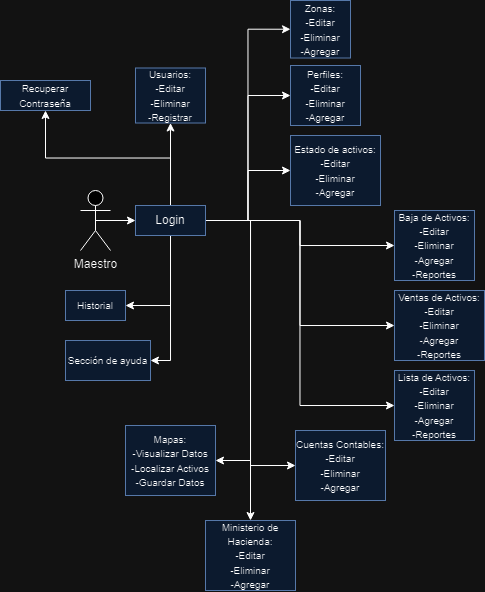

The diagram above was exported from draw.io. Its source (the exported page's mxGraphModel, read from the mxfile embedded in the PNG):
<mxGraphModel dx="961" dy="526" grid="1" gridSize="10" guides="1" tooltips="1" connect="1" arrows="1" fold="1" page="1" pageScale="1" pageWidth="827" pageHeight="1169" math="0" shadow="0">
  <root>
    <mxCell id="0" />
    <mxCell id="1" parent="0" />
    <mxCell id="EdrxBWs-FMomk5P0g2dh-3" style="edgeStyle=orthogonalEdgeStyle;rounded=0;orthogonalLoop=1;jettySize=auto;html=1;exitX=0.5;exitY=0.5;exitDx=0;exitDy=0;exitPerimeter=0;entryX=0;entryY=0.5;entryDx=0;entryDy=0;" parent="1" source="EdrxBWs-FMomk5P0g2dh-1" target="EdrxBWs-FMomk5P0g2dh-2" edge="1">
      <mxGeometry relative="1" as="geometry" />
    </mxCell>
    <mxCell id="EdrxBWs-FMomk5P0g2dh-1" value="Maestro" style="shape=umlActor;verticalLabelPosition=bottom;verticalAlign=top;html=1;outlineConnect=0;" parent="1" vertex="1">
      <mxGeometry x="100" y="350" width="30" height="60" as="geometry" />
    </mxCell>
    <mxCell id="EdrxBWs-FMomk5P0g2dh-6" style="edgeStyle=orthogonalEdgeStyle;rounded=0;orthogonalLoop=1;jettySize=auto;html=1;exitX=0.5;exitY=0;exitDx=0;exitDy=0;entryX=0.5;entryY=1;entryDx=0;entryDy=0;" parent="1" source="EdrxBWs-FMomk5P0g2dh-2" target="EdrxBWs-FMomk5P0g2dh-5" edge="1">
      <mxGeometry relative="1" as="geometry" />
    </mxCell>
    <mxCell id="EdrxBWs-FMomk5P0g2dh-8" style="edgeStyle=orthogonalEdgeStyle;rounded=0;orthogonalLoop=1;jettySize=auto;html=1;exitX=0.5;exitY=0;exitDx=0;exitDy=0;entryX=0.5;entryY=1;entryDx=0;entryDy=0;" parent="1" source="EdrxBWs-FMomk5P0g2dh-2" target="EdrxBWs-FMomk5P0g2dh-7" edge="1">
      <mxGeometry relative="1" as="geometry" />
    </mxCell>
    <mxCell id="EdrxBWs-FMomk5P0g2dh-11" style="edgeStyle=orthogonalEdgeStyle;rounded=0;orthogonalLoop=1;jettySize=auto;html=1;exitX=1;exitY=0.5;exitDx=0;exitDy=0;entryX=0;entryY=0.5;entryDx=0;entryDy=0;" parent="1" source="EdrxBWs-FMomk5P0g2dh-2" target="EdrxBWs-FMomk5P0g2dh-9" edge="1">
      <mxGeometry relative="1" as="geometry" />
    </mxCell>
    <mxCell id="EdrxBWs-FMomk5P0g2dh-13" style="edgeStyle=orthogonalEdgeStyle;rounded=0;orthogonalLoop=1;jettySize=auto;html=1;exitX=1;exitY=0.5;exitDx=0;exitDy=0;entryX=0;entryY=0.5;entryDx=0;entryDy=0;" parent="1" source="EdrxBWs-FMomk5P0g2dh-2" target="EdrxBWs-FMomk5P0g2dh-12" edge="1">
      <mxGeometry relative="1" as="geometry" />
    </mxCell>
    <mxCell id="EdrxBWs-FMomk5P0g2dh-17" style="edgeStyle=orthogonalEdgeStyle;rounded=0;orthogonalLoop=1;jettySize=auto;html=1;exitX=1;exitY=0.5;exitDx=0;exitDy=0;entryX=0;entryY=0.5;entryDx=0;entryDy=0;" parent="1" source="EdrxBWs-FMomk5P0g2dh-2" target="EdrxBWs-FMomk5P0g2dh-16" edge="1">
      <mxGeometry relative="1" as="geometry" />
    </mxCell>
    <mxCell id="EdrxBWs-FMomk5P0g2dh-19" style="edgeStyle=orthogonalEdgeStyle;rounded=0;orthogonalLoop=1;jettySize=auto;html=1;exitX=1;exitY=0.5;exitDx=0;exitDy=0;entryX=0;entryY=0.5;entryDx=0;entryDy=0;" parent="1" source="EdrxBWs-FMomk5P0g2dh-2" target="EdrxBWs-FMomk5P0g2dh-18" edge="1">
      <mxGeometry relative="1" as="geometry" />
    </mxCell>
    <mxCell id="EdrxBWs-FMomk5P0g2dh-23" style="edgeStyle=orthogonalEdgeStyle;rounded=0;orthogonalLoop=1;jettySize=auto;html=1;exitX=1;exitY=0.5;exitDx=0;exitDy=0;entryX=0;entryY=0.5;entryDx=0;entryDy=0;" parent="1" source="EdrxBWs-FMomk5P0g2dh-2" target="EdrxBWs-FMomk5P0g2dh-30" edge="1">
      <mxGeometry relative="1" as="geometry">
        <mxPoint x="414" y="565" as="targetPoint" />
      </mxGeometry>
    </mxCell>
    <mxCell id="EdrxBWs-FMomk5P0g2dh-24" style="edgeStyle=orthogonalEdgeStyle;rounded=0;orthogonalLoop=1;jettySize=auto;html=1;exitX=1;exitY=0.5;exitDx=0;exitDy=0;entryX=0;entryY=0.5;entryDx=0;entryDy=0;" parent="1" source="EdrxBWs-FMomk5P0g2dh-2" target="EdrxBWs-FMomk5P0g2dh-21" edge="1">
      <mxGeometry relative="1" as="geometry" />
    </mxCell>
    <mxCell id="EdrxBWs-FMomk5P0g2dh-27" style="edgeStyle=orthogonalEdgeStyle;rounded=0;orthogonalLoop=1;jettySize=auto;html=1;exitX=1;exitY=0.5;exitDx=0;exitDy=0;entryX=0.5;entryY=0;entryDx=0;entryDy=0;" parent="1" source="EdrxBWs-FMomk5P0g2dh-2" target="EdrxBWs-FMomk5P0g2dh-22" edge="1">
      <mxGeometry relative="1" as="geometry" />
    </mxCell>
    <mxCell id="EdrxBWs-FMomk5P0g2dh-28" style="edgeStyle=orthogonalEdgeStyle;rounded=0;orthogonalLoop=1;jettySize=auto;html=1;exitX=1;exitY=0.5;exitDx=0;exitDy=0;entryX=1;entryY=0.5;entryDx=0;entryDy=0;" parent="1" source="EdrxBWs-FMomk5P0g2dh-2" target="EdrxBWs-FMomk5P0g2dh-26" edge="1">
      <mxGeometry relative="1" as="geometry">
        <Array as="points">
          <mxPoint x="270" y="380" />
          <mxPoint x="270" y="620" />
        </Array>
      </mxGeometry>
    </mxCell>
    <mxCell id="EdrxBWs-FMomk5P0g2dh-31" style="edgeStyle=orthogonalEdgeStyle;rounded=0;orthogonalLoop=1;jettySize=auto;html=1;exitX=1;exitY=0.5;exitDx=0;exitDy=0;entryX=0;entryY=0.5;entryDx=0;entryDy=0;" parent="1" source="EdrxBWs-FMomk5P0g2dh-2" target="EdrxBWs-FMomk5P0g2dh-29" edge="1">
      <mxGeometry relative="1" as="geometry" />
    </mxCell>
    <mxCell id="EdrxBWs-FMomk5P0g2dh-34" style="edgeStyle=orthogonalEdgeStyle;rounded=0;orthogonalLoop=1;jettySize=auto;html=1;exitX=0.5;exitY=1;exitDx=0;exitDy=0;entryX=1;entryY=0.5;entryDx=0;entryDy=0;" parent="1" source="EdrxBWs-FMomk5P0g2dh-2" target="EdrxBWs-FMomk5P0g2dh-32" edge="1">
      <mxGeometry relative="1" as="geometry" />
    </mxCell>
    <mxCell id="EdrxBWs-FMomk5P0g2dh-35" style="edgeStyle=orthogonalEdgeStyle;rounded=0;orthogonalLoop=1;jettySize=auto;html=1;exitX=0.5;exitY=1;exitDx=0;exitDy=0;entryX=1;entryY=0.5;entryDx=0;entryDy=0;" parent="1" source="EdrxBWs-FMomk5P0g2dh-2" target="EdrxBWs-FMomk5P0g2dh-33" edge="1">
      <mxGeometry relative="1" as="geometry" />
    </mxCell>
    <mxCell id="EdrxBWs-FMomk5P0g2dh-2" value="Login" style="rounded=0;whiteSpace=wrap;html=1;fillColor=#dae8fc;strokeColor=#6c8ebf;" parent="1" vertex="1">
      <mxGeometry x="155" y="365" width="70" height="30" as="geometry" />
    </mxCell>
    <mxCell id="EdrxBWs-FMomk5P0g2dh-5" value="&lt;font style=&quot;font-size: 10px;&quot;&gt;Recuperar Contraseña&lt;/font&gt;" style="rounded=0;whiteSpace=wrap;html=1;fillColor=#dae8fc;strokeColor=#6c8ebf;" parent="1" vertex="1">
      <mxGeometry x="20" y="240" width="90" height="30" as="geometry" />
    </mxCell>
    <mxCell id="EdrxBWs-FMomk5P0g2dh-7" value="&lt;font style=&quot;font-size: 10px;&quot;&gt;Usuarios:&lt;br&gt;-Editar&lt;br&gt;-Eliminar&lt;br&gt;-Registrar&lt;/font&gt;" style="rounded=0;whiteSpace=wrap;html=1;fillColor=#dae8fc;strokeColor=#6c8ebf;" parent="1" vertex="1">
      <mxGeometry x="155" y="227.5" width="70" height="55" as="geometry" />
    </mxCell>
    <mxCell id="EdrxBWs-FMomk5P0g2dh-9" value="&lt;font style=&quot;font-size: 10px;&quot;&gt;Zonas:&lt;br&gt;-Editar&lt;br&gt;-Eliminar&lt;br&gt;-Agregar&lt;/font&gt;" style="rounded=0;whiteSpace=wrap;html=1;fillColor=#dae8fc;strokeColor=#6c8ebf;" parent="1" vertex="1">
      <mxGeometry x="310" y="160" width="60" height="57.5" as="geometry" />
    </mxCell>
    <mxCell id="EdrxBWs-FMomk5P0g2dh-12" value="&lt;font style=&quot;font-size: 10px;&quot;&gt;Perfiles:&lt;br&gt;-Editar&lt;br&gt;-Eliminar&lt;br&gt;-Agregar&lt;/font&gt;" style="rounded=0;whiteSpace=wrap;html=1;fillColor=#dae8fc;strokeColor=#6c8ebf;" parent="1" vertex="1">
      <mxGeometry x="310" y="225" width="70" height="60" as="geometry" />
    </mxCell>
    <mxCell id="EdrxBWs-FMomk5P0g2dh-16" value="&lt;font style=&quot;font-size: 10px;&quot;&gt;Baja de Activos:&lt;br&gt;-Editar&lt;br&gt;-Eliminar&lt;br&gt;-Agregar&lt;/font&gt;&lt;div&gt;&lt;font style=&quot;font-size: 10px;&quot;&gt;-Reportes&lt;/font&gt;&lt;/div&gt;" style="rounded=0;whiteSpace=wrap;html=1;fillColor=#dae8fc;strokeColor=#6c8ebf;" parent="1" vertex="1">
      <mxGeometry x="414" y="370" width="80" height="70" as="geometry" />
    </mxCell>
    <mxCell id="EdrxBWs-FMomk5P0g2dh-18" value="&lt;font style=&quot;font-size: 10px;&quot;&gt;Ventas de Activos:&lt;br&gt;-Editar&lt;br&gt;-Eliminar&lt;br&gt;-Agregar&lt;/font&gt;&lt;div&gt;&lt;font style=&quot;font-size: 10px;&quot;&gt;-Reportes&lt;/font&gt;&lt;/div&gt;" style="rounded=0;whiteSpace=wrap;html=1;fillColor=#dae8fc;strokeColor=#6c8ebf;" parent="1" vertex="1">
      <mxGeometry x="414" y="450" width="90" height="70" as="geometry" />
    </mxCell>
    <mxCell id="EdrxBWs-FMomk5P0g2dh-21" value="&lt;font style=&quot;font-size: 10px;&quot;&gt;Cuentas Contables:&lt;br&gt;-Editar&lt;br&gt;-Eliminar&lt;br&gt;-Agregar&lt;/font&gt;" style="rounded=0;whiteSpace=wrap;html=1;fillColor=#dae8fc;strokeColor=#6c8ebf;" parent="1" vertex="1">
      <mxGeometry x="315" y="590" width="90" height="70" as="geometry" />
    </mxCell>
    <mxCell id="EdrxBWs-FMomk5P0g2dh-22" value="&lt;font style=&quot;font-size: 10px;&quot;&gt;Ministerio de Hacienda:&lt;br&gt;-Editar&lt;br&gt;-Eliminar&lt;br&gt;-Agregar&lt;/font&gt;" style="rounded=0;whiteSpace=wrap;html=1;fillColor=#dae8fc;strokeColor=#6c8ebf;" parent="1" vertex="1">
      <mxGeometry x="225" y="680" width="90" height="70" as="geometry" />
    </mxCell>
    <mxCell id="EdrxBWs-FMomk5P0g2dh-26" value="&lt;font style=&quot;font-size: 10px;&quot;&gt;Mapas:&lt;/font&gt;&lt;div&gt;&lt;font style=&quot;font-size: 10px;&quot;&gt;-Visualizar Datos&lt;br&gt;-Localizar Activos&lt;br&gt;-Guardar Datos&lt;br&gt;&lt;/font&gt;&lt;/div&gt;" style="rounded=0;whiteSpace=wrap;html=1;fillColor=#dae8fc;strokeColor=#6c8ebf;" parent="1" vertex="1">
      <mxGeometry x="145" y="585" width="90" height="70" as="geometry" />
    </mxCell>
    <mxCell id="EdrxBWs-FMomk5P0g2dh-29" value="&lt;font style=&quot;font-size: 10px;&quot;&gt;Estado de activos:&lt;br&gt;-Editar&lt;br&gt;-Eliminar&lt;br&gt;-Agregar&lt;/font&gt;" style="rounded=0;whiteSpace=wrap;html=1;fillColor=#dae8fc;strokeColor=#6c8ebf;" parent="1" vertex="1">
      <mxGeometry x="310" y="295" width="90" height="70" as="geometry" />
    </mxCell>
    <mxCell id="EdrxBWs-FMomk5P0g2dh-30" value="&lt;font style=&quot;font-size: 10px;&quot;&gt;Lista de Activos:&lt;br&gt;-Editar&lt;br&gt;-Eliminar&lt;br&gt;-Agregar&lt;/font&gt;&lt;div&gt;&lt;font style=&quot;font-size: 10px;&quot;&gt;-Reportes&lt;/font&gt;&lt;/div&gt;" style="rounded=0;whiteSpace=wrap;html=1;fillColor=#dae8fc;strokeColor=#6c8ebf;" parent="1" vertex="1">
      <mxGeometry x="414" y="530" width="80" height="70" as="geometry" />
    </mxCell>
    <mxCell id="EdrxBWs-FMomk5P0g2dh-32" value="&lt;div&gt;&lt;font style=&quot;font-size: 10px;&quot;&gt;Historial&lt;/font&gt;&lt;/div&gt;" style="rounded=0;whiteSpace=wrap;html=1;fillColor=#dae8fc;strokeColor=#6c8ebf;" parent="1" vertex="1">
      <mxGeometry x="85" y="450" width="60" height="30" as="geometry" />
    </mxCell>
    <mxCell id="EdrxBWs-FMomk5P0g2dh-33" value="&lt;div&gt;&lt;font style=&quot;font-size: 10px;&quot;&gt;Sección de ayuda&lt;/font&gt;&lt;/div&gt;" style="rounded=0;whiteSpace=wrap;html=1;fillColor=#dae8fc;strokeColor=#6c8ebf;" parent="1" vertex="1">
      <mxGeometry x="85" y="500" width="85" height="40" as="geometry" />
    </mxCell>
  </root>
</mxGraphModel>